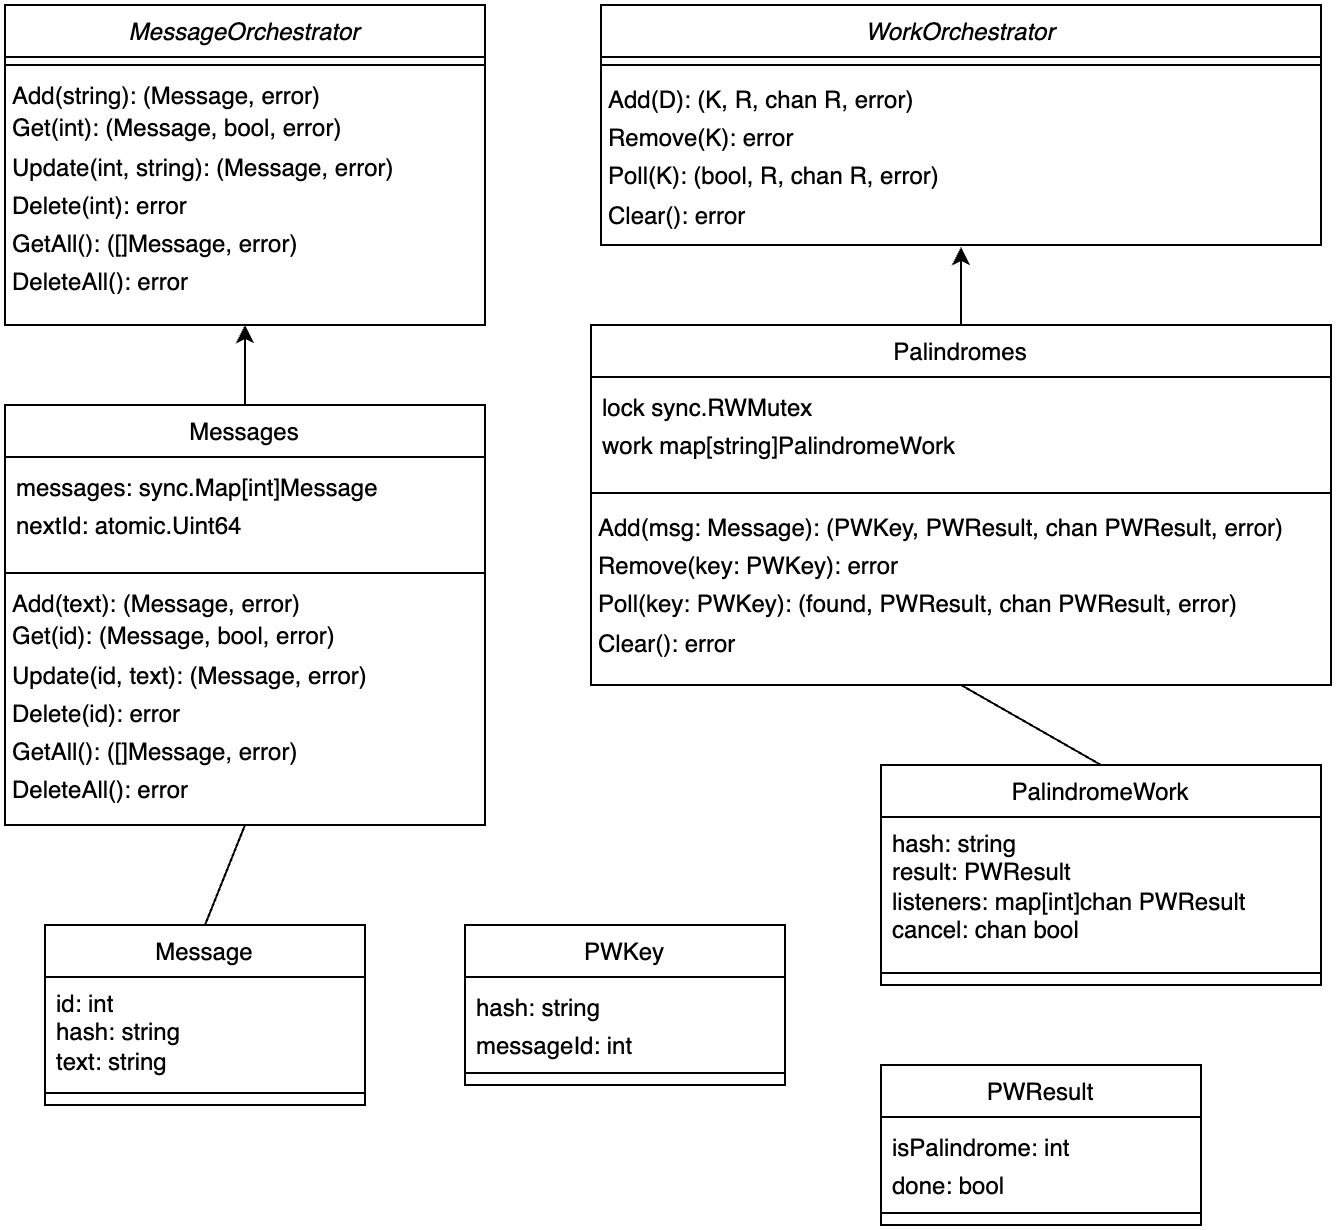

The diagram above was exported from draw.io. Its source (the exported page's mxGraphModel, read from the mxfile embedded in the PNG):
<mxGraphModel dx="778" dy="605" grid="1" gridSize="10" guides="1" tooltips="1" connect="1" arrows="1" fold="1" page="1" pageScale="1" pageWidth="827" pageHeight="1169" math="0" shadow="0">
  <root>
    <mxCell id="WIyWlLk6GJQsqaUBKTNV-0" />
    <mxCell id="WIyWlLk6GJQsqaUBKTNV-1" parent="WIyWlLk6GJQsqaUBKTNV-0" />
    <mxCell id="zkfFHV4jXpPFQw0GAbJ--0" value="MessageOrchestrator" style="swimlane;fontStyle=2;align=center;verticalAlign=top;childLayout=stackLayout;horizontal=1;startSize=26;horizontalStack=0;resizeParent=1;resizeLast=0;collapsible=1;marginBottom=0;rounded=0;shadow=0;strokeWidth=1;" parent="WIyWlLk6GJQsqaUBKTNV-1" vertex="1">
      <mxGeometry x="120" y="80" width="240" height="160" as="geometry">
        <mxRectangle x="230" y="140" width="160" height="26" as="alternateBounds" />
      </mxGeometry>
    </mxCell>
    <mxCell id="zkfFHV4jXpPFQw0GAbJ--4" value="" style="line;html=1;strokeWidth=1;align=left;verticalAlign=middle;spacingTop=-1;spacingLeft=3;spacingRight=3;rotatable=0;labelPosition=right;points=[];portConstraint=eastwest;" parent="zkfFHV4jXpPFQw0GAbJ--0" vertex="1">
      <mxGeometry y="26" width="240" height="8" as="geometry" />
    </mxCell>
    <mxCell id="zkfFHV4jXpPFQw0GAbJ--5" value="Add(string): (Message, error)&lt;div style=&quot;line-height: 160%;&quot;&gt;Get(int): (Message, bool, error)&lt;/div&gt;&lt;div style=&quot;line-height: 160%;&quot;&gt;Update(int, string): (Message, error)&lt;/div&gt;&lt;div style=&quot;line-height: 160%;&quot;&gt;Delete(int): error&lt;/div&gt;&lt;div style=&quot;line-height: 160%;&quot;&gt;GetAll(): ([]Message, error)&lt;/div&gt;&lt;div style=&quot;line-height: 160%;&quot;&gt;DeleteAll(): error&lt;/div&gt;" style="text;align=left;verticalAlign=top;spacingLeft=4;spacingRight=4;overflow=hidden;rotatable=0;points=[[0,0.5],[1,0.5]];portConstraint=eastwest;spacingBottom=0;spacing=0;whiteSpace=wrap;html=1;" parent="zkfFHV4jXpPFQw0GAbJ--0" vertex="1">
      <mxGeometry y="34" width="240" height="106" as="geometry" />
    </mxCell>
    <mxCell id="zkfFHV4jXpPFQw0GAbJ--6" value="Messages" style="swimlane;fontStyle=0;align=center;verticalAlign=top;childLayout=stackLayout;horizontal=1;startSize=26;horizontalStack=0;resizeParent=1;resizeLast=0;collapsible=1;marginBottom=0;rounded=0;shadow=0;strokeWidth=1;" parent="WIyWlLk6GJQsqaUBKTNV-1" vertex="1">
      <mxGeometry x="120" y="280" width="240" height="210" as="geometry">
        <mxRectangle x="130" y="380" width="160" height="26" as="alternateBounds" />
      </mxGeometry>
    </mxCell>
    <mxCell id="zkfFHV4jXpPFQw0GAbJ--7" value="&lt;div style=&quot;line-height: 160%;&quot;&gt;messages: sync.Map[int]Message&lt;br&gt;&#09;nextId: atomic.Uint64&lt;/div&gt;" style="text;align=left;verticalAlign=top;spacingLeft=4;spacingRight=4;overflow=hidden;rotatable=0;points=[[0,0.5],[1,0.5]];portConstraint=eastwest;html=1;" parent="zkfFHV4jXpPFQw0GAbJ--6" vertex="1">
      <mxGeometry y="26" width="240" height="54" as="geometry" />
    </mxCell>
    <mxCell id="zkfFHV4jXpPFQw0GAbJ--9" value="" style="line;html=1;strokeWidth=1;align=left;verticalAlign=middle;spacingTop=-1;spacingLeft=3;spacingRight=3;rotatable=0;labelPosition=right;points=[];portConstraint=eastwest;" parent="zkfFHV4jXpPFQw0GAbJ--6" vertex="1">
      <mxGeometry y="80" width="240" height="8" as="geometry" />
    </mxCell>
    <mxCell id="sSwGmfdm2sfQWV-vLXlW-9" value="Add(text): (Message, error)&lt;div style=&quot;line-height: 160%;&quot;&gt;Get(id): (Message, bool, error)&lt;/div&gt;&lt;div style=&quot;line-height: 160%;&quot;&gt;Update(id, text): (Message, error)&lt;/div&gt;&lt;div style=&quot;line-height: 160%;&quot;&gt;Delete(id): error&lt;/div&gt;&lt;div style=&quot;line-height: 160%;&quot;&gt;GetAll(): ([]Message, error)&lt;/div&gt;&lt;div style=&quot;line-height: 160%;&quot;&gt;DeleteAll(): error&lt;/div&gt;" style="text;align=left;verticalAlign=top;spacingLeft=4;spacingRight=4;overflow=hidden;rotatable=0;points=[[0,0.5],[1,0.5]];portConstraint=eastwest;spacingBottom=0;spacing=0;whiteSpace=wrap;html=1;" vertex="1" parent="zkfFHV4jXpPFQw0GAbJ--6">
      <mxGeometry y="88" width="240" height="120" as="geometry" />
    </mxCell>
    <mxCell id="sSwGmfdm2sfQWV-vLXlW-0" value="" style="endArrow=classic;html=1;rounded=0;exitX=0.5;exitY=0;exitDx=0;exitDy=0;entryX=0.5;entryY=1;entryDx=0;entryDy=0;" edge="1" parent="WIyWlLk6GJQsqaUBKTNV-1" source="zkfFHV4jXpPFQw0GAbJ--6" target="zkfFHV4jXpPFQw0GAbJ--0">
      <mxGeometry width="50" height="50" relative="1" as="geometry">
        <mxPoint x="320" y="290" as="sourcePoint" />
        <mxPoint x="330" y="290" as="targetPoint" />
      </mxGeometry>
    </mxCell>
    <mxCell id="sSwGmfdm2sfQWV-vLXlW-1" value="Message" style="swimlane;fontStyle=0;align=center;verticalAlign=top;childLayout=stackLayout;horizontal=1;startSize=26;horizontalStack=0;resizeParent=1;resizeLast=0;collapsible=1;marginBottom=0;rounded=0;shadow=0;strokeWidth=1;" vertex="1" parent="WIyWlLk6GJQsqaUBKTNV-1">
      <mxGeometry x="140" y="540" width="160" height="90" as="geometry">
        <mxRectangle x="130" y="380" width="160" height="26" as="alternateBounds" />
      </mxGeometry>
    </mxCell>
    <mxCell id="sSwGmfdm2sfQWV-vLXlW-2" value="&#09;id: int&lt;br&gt;&#09;hash: string&lt;br&gt;&#09;text: string" style="text;align=left;verticalAlign=top;spacingLeft=4;spacingRight=4;overflow=hidden;rotatable=0;points=[[0,0.5],[1,0.5]];portConstraint=eastwest;html=1;" vertex="1" parent="sSwGmfdm2sfQWV-vLXlW-1">
      <mxGeometry y="26" width="160" height="54" as="geometry" />
    </mxCell>
    <mxCell id="sSwGmfdm2sfQWV-vLXlW-3" value="" style="line;html=1;strokeWidth=1;align=left;verticalAlign=middle;spacingTop=-1;spacingLeft=3;spacingRight=3;rotatable=0;labelPosition=right;points=[];portConstraint=eastwest;" vertex="1" parent="sSwGmfdm2sfQWV-vLXlW-1">
      <mxGeometry y="80" width="160" height="8" as="geometry" />
    </mxCell>
    <mxCell id="sSwGmfdm2sfQWV-vLXlW-5" value="WorkOrchestrator" style="swimlane;fontStyle=2;align=center;verticalAlign=top;childLayout=stackLayout;horizontal=1;startSize=26;horizontalStack=0;resizeParent=1;resizeLast=0;collapsible=1;marginBottom=0;rounded=0;shadow=0;strokeWidth=1;" vertex="1" parent="WIyWlLk6GJQsqaUBKTNV-1">
      <mxGeometry x="418" y="80" width="360" height="120" as="geometry">
        <mxRectangle x="230" y="140" width="160" height="26" as="alternateBounds" />
      </mxGeometry>
    </mxCell>
    <mxCell id="sSwGmfdm2sfQWV-vLXlW-6" value="" style="line;html=1;strokeWidth=1;align=left;verticalAlign=middle;spacingTop=-1;spacingLeft=3;spacingRight=3;rotatable=0;labelPosition=right;points=[];portConstraint=eastwest;" vertex="1" parent="sSwGmfdm2sfQWV-vLXlW-5">
      <mxGeometry y="26" width="360" height="8" as="geometry" />
    </mxCell>
    <mxCell id="sSwGmfdm2sfQWV-vLXlW-7" value="&lt;div style=&quot;line-height: 160%;&quot;&gt;Add(D): (K, R, chan R, error)&lt;/div&gt;&lt;div style=&quot;line-height: 160%;&quot;&gt;&lt;div style=&quot;line-height: 160%;&quot;&gt;Remove(K): error&lt;/div&gt;&lt;div&gt;&lt;div&gt;&lt;span style=&quot;white-space: normal;&quot;&gt;Poll(K): (bool, R, chan R, error)&lt;/span&gt;&lt;/div&gt;&lt;/div&gt;&lt;div&gt;&lt;div&gt;&lt;span style=&quot;white-space: normal;&quot;&gt;Clear(): error&lt;/span&gt;&lt;/div&gt;&lt;/div&gt;&lt;div&gt;&lt;br&gt;&lt;/div&gt;&lt;/div&gt;" style="text;align=left;verticalAlign=top;spacingLeft=4;spacingRight=4;overflow=hidden;rotatable=0;points=[[0,0.5],[1,0.5]];portConstraint=eastwest;spacingBottom=0;spacing=0;whiteSpace=wrap;html=1;" vertex="1" parent="sSwGmfdm2sfQWV-vLXlW-5">
      <mxGeometry y="34" width="360" height="86" as="geometry" />
    </mxCell>
    <mxCell id="sSwGmfdm2sfQWV-vLXlW-13" value="PWKey" style="swimlane;fontStyle=0;align=center;verticalAlign=top;childLayout=stackLayout;horizontal=1;startSize=26;horizontalStack=0;resizeParent=1;resizeLast=0;collapsible=1;marginBottom=0;rounded=0;shadow=0;strokeWidth=1;" vertex="1" parent="WIyWlLk6GJQsqaUBKTNV-1">
      <mxGeometry x="350" y="540" width="160" height="80" as="geometry">
        <mxRectangle x="130" y="380" width="160" height="26" as="alternateBounds" />
      </mxGeometry>
    </mxCell>
    <mxCell id="sSwGmfdm2sfQWV-vLXlW-14" value="&lt;div style=&quot;line-height: 160%;&quot;&gt;&lt;span style=&quot;white-space-collapse: collapse;&quot;&gt;hash: string&lt;/span&gt;&lt;/div&gt;&lt;div style=&quot;line-height: 160%;&quot;&gt;&lt;span style=&quot;background-color: transparent; color: light-dark(rgb(0, 0, 0), rgb(255, 255, 255));&quot;&gt;messageId: int&lt;/span&gt;&lt;/div&gt;" style="text;align=left;verticalAlign=top;spacingLeft=4;spacingRight=4;overflow=hidden;rotatable=0;points=[[0,0.5],[1,0.5]];portConstraint=eastwest;html=1;" vertex="1" parent="sSwGmfdm2sfQWV-vLXlW-13">
      <mxGeometry y="26" width="160" height="44" as="geometry" />
    </mxCell>
    <mxCell id="sSwGmfdm2sfQWV-vLXlW-15" value="" style="line;html=1;strokeWidth=1;align=left;verticalAlign=middle;spacingTop=-1;spacingLeft=3;spacingRight=3;rotatable=0;labelPosition=right;points=[];portConstraint=eastwest;" vertex="1" parent="sSwGmfdm2sfQWV-vLXlW-13">
      <mxGeometry y="70" width="160" height="8" as="geometry" />
    </mxCell>
    <mxCell id="sSwGmfdm2sfQWV-vLXlW-17" value="" style="endArrow=none;html=1;rounded=0;exitX=0.5;exitY=1;exitDx=0;exitDy=0;entryX=0.5;entryY=0;entryDx=0;entryDy=0;" edge="1" parent="WIyWlLk6GJQsqaUBKTNV-1" source="zkfFHV4jXpPFQw0GAbJ--6" target="sSwGmfdm2sfQWV-vLXlW-1">
      <mxGeometry width="50" height="50" relative="1" as="geometry">
        <mxPoint x="420" y="300" as="sourcePoint" />
        <mxPoint x="470" y="250" as="targetPoint" />
      </mxGeometry>
    </mxCell>
    <mxCell id="sSwGmfdm2sfQWV-vLXlW-18" value="Palindromes" style="swimlane;fontStyle=0;align=center;verticalAlign=top;childLayout=stackLayout;horizontal=1;startSize=26;horizontalStack=0;resizeParent=1;resizeLast=0;collapsible=1;marginBottom=0;rounded=0;shadow=0;strokeWidth=1;" vertex="1" parent="WIyWlLk6GJQsqaUBKTNV-1">
      <mxGeometry x="413" y="240" width="370" height="180" as="geometry">
        <mxRectangle x="130" y="380" width="160" height="26" as="alternateBounds" />
      </mxGeometry>
    </mxCell>
    <mxCell id="sSwGmfdm2sfQWV-vLXlW-19" value="&lt;div style=&quot;line-height: 160%;&quot;&gt;&lt;div style=&quot;line-height: 160%;&quot;&gt;lock sync.RWMutex&lt;/div&gt;&lt;div style=&quot;line-height: 160%;&quot;&gt;work map[string]PalindromeWork&lt;/div&gt;&lt;/div&gt;" style="text;align=left;verticalAlign=top;spacingLeft=4;spacingRight=4;overflow=hidden;rotatable=0;points=[[0,0.5],[1,0.5]];portConstraint=eastwest;html=1;" vertex="1" parent="sSwGmfdm2sfQWV-vLXlW-18">
      <mxGeometry y="26" width="370" height="54" as="geometry" />
    </mxCell>
    <mxCell id="sSwGmfdm2sfQWV-vLXlW-20" value="" style="line;html=1;strokeWidth=1;align=left;verticalAlign=middle;spacingTop=-1;spacingLeft=3;spacingRight=3;rotatable=0;labelPosition=right;points=[];portConstraint=eastwest;" vertex="1" parent="sSwGmfdm2sfQWV-vLXlW-18">
      <mxGeometry y="80" width="370" height="8" as="geometry" />
    </mxCell>
    <mxCell id="sSwGmfdm2sfQWV-vLXlW-22" value="&lt;div style=&quot;line-height: 160%;&quot;&gt;Add(msg: Message): (PWKey, PWResult, chan PWResult, error)&lt;/div&gt;&lt;div style=&quot;line-height: 160%;&quot;&gt;&lt;div style=&quot;line-height: 160%;&quot;&gt;Remove(key: PWKey&lt;span style=&quot;background-color: transparent; color: light-dark(rgb(0, 0, 0), rgb(255, 255, 255));&quot;&gt;): error&lt;/span&gt;&lt;/div&gt;&lt;div&gt;&lt;div&gt;&lt;span style=&quot;white-space: normal;&quot;&gt;Poll(key:&amp;nbsp;&lt;/span&gt;PWKey&lt;span style=&quot;white-space: normal;&quot;&gt;): (found,&amp;nbsp;&lt;/span&gt;PWResult&lt;span style=&quot;background-color: transparent; color: light-dark(rgb(0, 0, 0), rgb(255, 255, 255));&quot;&gt;, chan&amp;nbsp;&lt;/span&gt;PWResult&lt;span style=&quot;background-color: transparent; color: light-dark(rgb(0, 0, 0), rgb(255, 255, 255));&quot;&gt;, error)&lt;/span&gt;&lt;/div&gt;&lt;/div&gt;&lt;div&gt;&lt;div&gt;&lt;span style=&quot;white-space: normal;&quot;&gt;Clear(): error&lt;/span&gt;&lt;/div&gt;&lt;/div&gt;&lt;div&gt;&lt;br&gt;&lt;/div&gt;&lt;/div&gt;" style="text;align=left;verticalAlign=top;spacingLeft=4;spacingRight=4;overflow=hidden;rotatable=0;points=[[0,0.5],[1,0.5]];portConstraint=eastwest;spacingBottom=0;spacing=0;whiteSpace=wrap;html=1;" vertex="1" parent="sSwGmfdm2sfQWV-vLXlW-18">
      <mxGeometry y="88" width="370" height="82" as="geometry" />
    </mxCell>
    <mxCell id="sSwGmfdm2sfQWV-vLXlW-23" value="PalindromeWork" style="swimlane;fontStyle=0;align=center;verticalAlign=top;childLayout=stackLayout;horizontal=1;startSize=26;horizontalStack=0;resizeParent=1;resizeLast=0;collapsible=1;marginBottom=0;rounded=0;shadow=0;strokeWidth=1;" vertex="1" parent="WIyWlLk6GJQsqaUBKTNV-1">
      <mxGeometry x="558" y="460" width="220" height="110" as="geometry">
        <mxRectangle x="130" y="380" width="160" height="26" as="alternateBounds" />
      </mxGeometry>
    </mxCell>
    <mxCell id="sSwGmfdm2sfQWV-vLXlW-24" value="&lt;div&gt;&lt;span style=&quot;white-space-collapse: collapse;&quot;&gt;hash: string&lt;/span&gt;&lt;/div&gt;&lt;div&gt;&lt;span style=&quot;white-space-collapse: collapse;&quot;&gt;result:&lt;/span&gt;&lt;span style=&quot;text-wrap: wrap; background-color: transparent; color: light-dark(rgb(0, 0, 0), rgb(255, 255, 255));&quot;&gt;&amp;nbsp;PWResult&lt;/span&gt;&lt;/div&gt;&lt;div&gt;&lt;span style=&quot;background-color: transparent; color: light-dark(rgb(0, 0, 0), rgb(255, 255, 255));&quot;&gt;listeners: map[int]chan&amp;nbsp;&lt;/span&gt;&lt;span style=&quot;text-wrap: wrap; background-color: transparent; color: light-dark(rgb(0, 0, 0), rgb(255, 255, 255));&quot;&gt;PWResult&lt;/span&gt;&lt;br&gt;&lt;/div&gt;&lt;div&gt;&lt;span style=&quot;background-color: transparent; color: light-dark(rgb(0, 0, 0), rgb(255, 255, 255));&quot;&gt;cancel: chan bool&lt;/span&gt;&lt;br&gt;&lt;/div&gt;" style="text;align=left;verticalAlign=top;spacingLeft=4;spacingRight=4;overflow=hidden;rotatable=0;points=[[0,0.5],[1,0.5]];portConstraint=eastwest;html=1;" vertex="1" parent="sSwGmfdm2sfQWV-vLXlW-23">
      <mxGeometry y="26" width="220" height="74" as="geometry" />
    </mxCell>
    <mxCell id="sSwGmfdm2sfQWV-vLXlW-25" value="" style="line;html=1;strokeWidth=1;align=left;verticalAlign=middle;spacingTop=-1;spacingLeft=3;spacingRight=3;rotatable=0;labelPosition=right;points=[];portConstraint=eastwest;" vertex="1" parent="sSwGmfdm2sfQWV-vLXlW-23">
      <mxGeometry y="100" width="220" height="8" as="geometry" />
    </mxCell>
    <mxCell id="sSwGmfdm2sfQWV-vLXlW-26" value="" style="endArrow=classic;html=1;rounded=0;exitX=0.5;exitY=0;exitDx=0;exitDy=0;entryX=0.5;entryY=1.012;entryDx=0;entryDy=0;entryPerimeter=0;" edge="1" parent="WIyWlLk6GJQsqaUBKTNV-1" source="sSwGmfdm2sfQWV-vLXlW-18" target="sSwGmfdm2sfQWV-vLXlW-7">
      <mxGeometry width="50" height="50" relative="1" as="geometry">
        <mxPoint x="530" y="300" as="sourcePoint" />
        <mxPoint x="870" y="210" as="targetPoint" />
      </mxGeometry>
    </mxCell>
    <mxCell id="sSwGmfdm2sfQWV-vLXlW-31" value="" style="endArrow=none;html=1;rounded=0;entryX=0.5;entryY=1;entryDx=0;entryDy=0;exitX=0.5;exitY=0;exitDx=0;exitDy=0;" edge="1" parent="WIyWlLk6GJQsqaUBKTNV-1" source="sSwGmfdm2sfQWV-vLXlW-23" target="sSwGmfdm2sfQWV-vLXlW-18">
      <mxGeometry width="50" height="50" relative="1" as="geometry">
        <mxPoint x="440" y="470" as="sourcePoint" />
        <mxPoint x="490" y="420" as="targetPoint" />
      </mxGeometry>
    </mxCell>
    <mxCell id="sSwGmfdm2sfQWV-vLXlW-32" value="PWResult" style="swimlane;fontStyle=0;align=center;verticalAlign=top;childLayout=stackLayout;horizontal=1;startSize=26;horizontalStack=0;resizeParent=1;resizeLast=0;collapsible=1;marginBottom=0;rounded=0;shadow=0;strokeWidth=1;" vertex="1" parent="WIyWlLk6GJQsqaUBKTNV-1">
      <mxGeometry x="558" y="610" width="160" height="80" as="geometry">
        <mxRectangle x="130" y="380" width="160" height="26" as="alternateBounds" />
      </mxGeometry>
    </mxCell>
    <mxCell id="sSwGmfdm2sfQWV-vLXlW-33" value="&lt;div style=&quot;line-height: 160%;&quot;&gt;&lt;span style=&quot;white-space-collapse: collapse;&quot;&gt;isPalindrome: int&lt;/span&gt;&lt;/div&gt;&lt;div style=&quot;line-height: 160%;&quot;&gt;&lt;span style=&quot;background-color: transparent; color: light-dark(rgb(0, 0, 0), rgb(255, 255, 255));&quot;&gt;done: bool&lt;/span&gt;&lt;/div&gt;" style="text;align=left;verticalAlign=top;spacingLeft=4;spacingRight=4;overflow=hidden;rotatable=0;points=[[0,0.5],[1,0.5]];portConstraint=eastwest;html=1;" vertex="1" parent="sSwGmfdm2sfQWV-vLXlW-32">
      <mxGeometry y="26" width="160" height="44" as="geometry" />
    </mxCell>
    <mxCell id="sSwGmfdm2sfQWV-vLXlW-34" value="" style="line;html=1;strokeWidth=1;align=left;verticalAlign=middle;spacingTop=-1;spacingLeft=3;spacingRight=3;rotatable=0;labelPosition=right;points=[];portConstraint=eastwest;" vertex="1" parent="sSwGmfdm2sfQWV-vLXlW-32">
      <mxGeometry y="70" width="160" height="8" as="geometry" />
    </mxCell>
  </root>
</mxGraphModel>